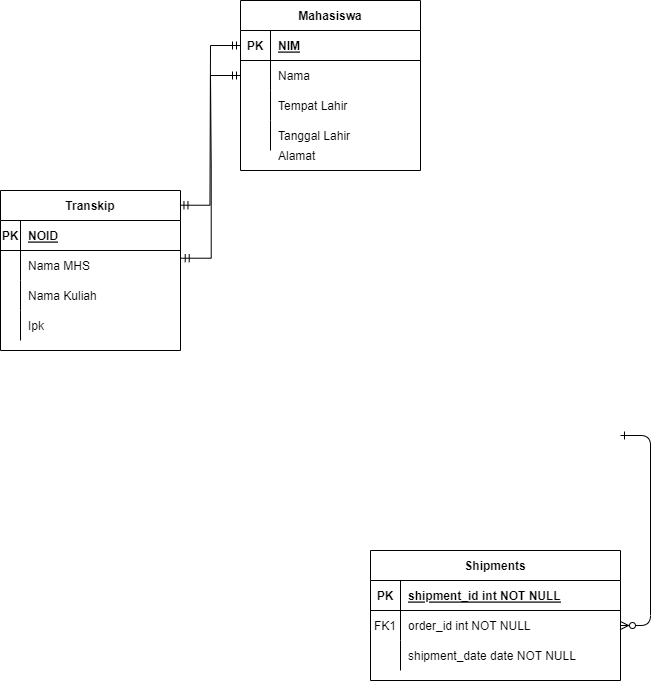

The diagram above was exported from draw.io. Its source (the exported page's mxGraphModel, read from the mxfile embedded in the PNG):
<mxGraphModel dx="700" dy="482" grid="1" gridSize="10" guides="1" tooltips="1" connect="1" arrows="1" fold="1" page="1" pageScale="1" pageWidth="850" pageHeight="1100" math="0" shadow="0">
  <root>
    <mxCell id="0" />
    <mxCell id="1" parent="0" />
    <mxCell id="e9Ru5HP760qDibO_pVWe-1" value="Transkip" style="shape=table;startSize=30;container=1;collapsible=1;childLayout=tableLayout;fixedRows=1;rowLines=0;fontStyle=1;align=center;resizeLast=1;" parent="1" vertex="1">
      <mxGeometry x="260" y="250" width="180" height="160" as="geometry" />
    </mxCell>
    <mxCell id="e9Ru5HP760qDibO_pVWe-2" value="" style="shape=tableRow;horizontal=0;startSize=0;swimlaneHead=0;swimlaneBody=0;fillColor=none;collapsible=0;dropTarget=0;points=[[0,0.5],[1,0.5]];portConstraint=eastwest;top=0;left=0;right=0;bottom=1;" parent="e9Ru5HP760qDibO_pVWe-1" vertex="1">
      <mxGeometry y="30" width="180" height="30" as="geometry" />
    </mxCell>
    <mxCell id="e9Ru5HP760qDibO_pVWe-3" value="PK" style="shape=partialRectangle;connectable=0;fillColor=none;top=0;left=0;bottom=0;right=0;fontStyle=1;overflow=hidden;" parent="e9Ru5HP760qDibO_pVWe-2" vertex="1">
      <mxGeometry width="20" height="30" as="geometry">
        <mxRectangle width="20" height="30" as="alternateBounds" />
      </mxGeometry>
    </mxCell>
    <mxCell id="e9Ru5HP760qDibO_pVWe-4" value="NOID" style="shape=partialRectangle;connectable=0;fillColor=none;top=0;left=0;bottom=0;right=0;align=left;spacingLeft=6;fontStyle=5;overflow=hidden;" parent="e9Ru5HP760qDibO_pVWe-2" vertex="1">
      <mxGeometry x="20" width="160" height="30" as="geometry">
        <mxRectangle width="160" height="30" as="alternateBounds" />
      </mxGeometry>
    </mxCell>
    <mxCell id="e9Ru5HP760qDibO_pVWe-5" value="" style="shape=tableRow;horizontal=0;startSize=0;swimlaneHead=0;swimlaneBody=0;fillColor=none;collapsible=0;dropTarget=0;points=[[0,0.5],[1,0.5]];portConstraint=eastwest;top=0;left=0;right=0;bottom=0;" parent="e9Ru5HP760qDibO_pVWe-1" vertex="1">
      <mxGeometry y="60" width="180" height="30" as="geometry" />
    </mxCell>
    <mxCell id="e9Ru5HP760qDibO_pVWe-6" value="" style="shape=partialRectangle;connectable=0;fillColor=none;top=0;left=0;bottom=0;right=0;editable=1;overflow=hidden;" parent="e9Ru5HP760qDibO_pVWe-5" vertex="1">
      <mxGeometry width="20" height="30" as="geometry">
        <mxRectangle width="20" height="30" as="alternateBounds" />
      </mxGeometry>
    </mxCell>
    <mxCell id="e9Ru5HP760qDibO_pVWe-7" value="Nama MHS" style="shape=partialRectangle;connectable=0;fillColor=none;top=0;left=0;bottom=0;right=0;align=left;spacingLeft=6;overflow=hidden;" parent="e9Ru5HP760qDibO_pVWe-5" vertex="1">
      <mxGeometry x="20" width="160" height="30" as="geometry">
        <mxRectangle width="160" height="30" as="alternateBounds" />
      </mxGeometry>
    </mxCell>
    <mxCell id="e9Ru5HP760qDibO_pVWe-8" value="" style="shape=tableRow;horizontal=0;startSize=0;swimlaneHead=0;swimlaneBody=0;fillColor=none;collapsible=0;dropTarget=0;points=[[0,0.5],[1,0.5]];portConstraint=eastwest;top=0;left=0;right=0;bottom=0;" parent="e9Ru5HP760qDibO_pVWe-1" vertex="1">
      <mxGeometry y="90" width="180" height="30" as="geometry" />
    </mxCell>
    <mxCell id="e9Ru5HP760qDibO_pVWe-9" value="" style="shape=partialRectangle;connectable=0;fillColor=none;top=0;left=0;bottom=0;right=0;editable=1;overflow=hidden;" parent="e9Ru5HP760qDibO_pVWe-8" vertex="1">
      <mxGeometry width="20" height="30" as="geometry">
        <mxRectangle width="20" height="30" as="alternateBounds" />
      </mxGeometry>
    </mxCell>
    <mxCell id="e9Ru5HP760qDibO_pVWe-10" value="Nama Kuliah" style="shape=partialRectangle;connectable=0;fillColor=none;top=0;left=0;bottom=0;right=0;align=left;spacingLeft=6;overflow=hidden;" parent="e9Ru5HP760qDibO_pVWe-8" vertex="1">
      <mxGeometry x="20" width="160" height="30" as="geometry">
        <mxRectangle width="160" height="30" as="alternateBounds" />
      </mxGeometry>
    </mxCell>
    <mxCell id="e9Ru5HP760qDibO_pVWe-11" value="" style="shape=tableRow;horizontal=0;startSize=0;swimlaneHead=0;swimlaneBody=0;fillColor=none;collapsible=0;dropTarget=0;points=[[0,0.5],[1,0.5]];portConstraint=eastwest;top=0;left=0;right=0;bottom=0;" parent="e9Ru5HP760qDibO_pVWe-1" vertex="1">
      <mxGeometry y="120" width="180" height="30" as="geometry" />
    </mxCell>
    <mxCell id="e9Ru5HP760qDibO_pVWe-12" value="" style="shape=partialRectangle;connectable=0;fillColor=none;top=0;left=0;bottom=0;right=0;editable=1;overflow=hidden;" parent="e9Ru5HP760qDibO_pVWe-11" vertex="1">
      <mxGeometry width="20" height="30" as="geometry">
        <mxRectangle width="20" height="30" as="alternateBounds" />
      </mxGeometry>
    </mxCell>
    <mxCell id="e9Ru5HP760qDibO_pVWe-13" value="Ipk" style="shape=partialRectangle;connectable=0;fillColor=none;top=0;left=0;bottom=0;right=0;align=left;spacingLeft=6;overflow=hidden;" parent="e9Ru5HP760qDibO_pVWe-11" vertex="1">
      <mxGeometry x="20" width="160" height="30" as="geometry">
        <mxRectangle width="160" height="30" as="alternateBounds" />
      </mxGeometry>
    </mxCell>
    <mxCell id="e9Ru5HP760qDibO_pVWe-14" value="Mahasiswa" style="shape=table;startSize=30;container=1;collapsible=1;childLayout=tableLayout;fixedRows=1;rowLines=0;fontStyle=1;align=center;resizeLast=1;" parent="1" vertex="1">
      <mxGeometry x="500" y="60" width="180" height="170" as="geometry" />
    </mxCell>
    <mxCell id="e9Ru5HP760qDibO_pVWe-15" value="" style="shape=tableRow;horizontal=0;startSize=0;swimlaneHead=0;swimlaneBody=0;fillColor=none;collapsible=0;dropTarget=0;points=[[0,0.5],[1,0.5]];portConstraint=eastwest;top=0;left=0;right=0;bottom=1;" parent="e9Ru5HP760qDibO_pVWe-14" vertex="1">
      <mxGeometry y="30" width="180" height="30" as="geometry" />
    </mxCell>
    <mxCell id="e9Ru5HP760qDibO_pVWe-16" value="PK" style="shape=partialRectangle;connectable=0;fillColor=none;top=0;left=0;bottom=0;right=0;fontStyle=1;overflow=hidden;" parent="e9Ru5HP760qDibO_pVWe-15" vertex="1">
      <mxGeometry width="30" height="30" as="geometry">
        <mxRectangle width="30" height="30" as="alternateBounds" />
      </mxGeometry>
    </mxCell>
    <mxCell id="e9Ru5HP760qDibO_pVWe-17" value="NIM" style="shape=partialRectangle;connectable=0;fillColor=none;top=0;left=0;bottom=0;right=0;align=left;spacingLeft=6;fontStyle=5;overflow=hidden;" parent="e9Ru5HP760qDibO_pVWe-15" vertex="1">
      <mxGeometry x="30" width="150" height="30" as="geometry">
        <mxRectangle width="150" height="30" as="alternateBounds" />
      </mxGeometry>
    </mxCell>
    <mxCell id="e9Ru5HP760qDibO_pVWe-18" value="" style="shape=tableRow;horizontal=0;startSize=0;swimlaneHead=0;swimlaneBody=0;fillColor=none;collapsible=0;dropTarget=0;points=[[0,0.5],[1,0.5]];portConstraint=eastwest;top=0;left=0;right=0;bottom=0;" parent="e9Ru5HP760qDibO_pVWe-14" vertex="1">
      <mxGeometry y="60" width="180" height="30" as="geometry" />
    </mxCell>
    <mxCell id="e9Ru5HP760qDibO_pVWe-19" value="" style="shape=partialRectangle;connectable=0;fillColor=none;top=0;left=0;bottom=0;right=0;editable=1;overflow=hidden;" parent="e9Ru5HP760qDibO_pVWe-18" vertex="1">
      <mxGeometry width="30" height="30" as="geometry">
        <mxRectangle width="30" height="30" as="alternateBounds" />
      </mxGeometry>
    </mxCell>
    <mxCell id="e9Ru5HP760qDibO_pVWe-20" value="Nama" style="shape=partialRectangle;connectable=0;fillColor=none;top=0;left=0;bottom=0;right=0;align=left;spacingLeft=6;overflow=hidden;" parent="e9Ru5HP760qDibO_pVWe-18" vertex="1">
      <mxGeometry x="30" width="150" height="30" as="geometry">
        <mxRectangle width="150" height="30" as="alternateBounds" />
      </mxGeometry>
    </mxCell>
    <mxCell id="e9Ru5HP760qDibO_pVWe-21" value="" style="shape=tableRow;horizontal=0;startSize=0;swimlaneHead=0;swimlaneBody=0;fillColor=none;collapsible=0;dropTarget=0;points=[[0,0.5],[1,0.5]];portConstraint=eastwest;top=0;left=0;right=0;bottom=0;" parent="e9Ru5HP760qDibO_pVWe-14" vertex="1">
      <mxGeometry y="90" width="180" height="30" as="geometry" />
    </mxCell>
    <mxCell id="e9Ru5HP760qDibO_pVWe-22" value="" style="shape=partialRectangle;connectable=0;fillColor=none;top=0;left=0;bottom=0;right=0;editable=1;overflow=hidden;" parent="e9Ru5HP760qDibO_pVWe-21" vertex="1">
      <mxGeometry width="30" height="30" as="geometry">
        <mxRectangle width="30" height="30" as="alternateBounds" />
      </mxGeometry>
    </mxCell>
    <mxCell id="e9Ru5HP760qDibO_pVWe-23" value="Tempat Lahir" style="shape=partialRectangle;connectable=0;fillColor=none;top=0;left=0;bottom=0;right=0;align=left;spacingLeft=6;overflow=hidden;" parent="e9Ru5HP760qDibO_pVWe-21" vertex="1">
      <mxGeometry x="30" width="150" height="30" as="geometry">
        <mxRectangle width="150" height="30" as="alternateBounds" />
      </mxGeometry>
    </mxCell>
    <mxCell id="e9Ru5HP760qDibO_pVWe-24" value="" style="shape=tableRow;horizontal=0;startSize=0;swimlaneHead=0;swimlaneBody=0;fillColor=none;collapsible=0;dropTarget=0;points=[[0,0.5],[1,0.5]];portConstraint=eastwest;top=0;left=0;right=0;bottom=0;" parent="e9Ru5HP760qDibO_pVWe-14" vertex="1">
      <mxGeometry y="120" width="180" height="30" as="geometry" />
    </mxCell>
    <mxCell id="e9Ru5HP760qDibO_pVWe-25" value="" style="shape=partialRectangle;connectable=0;fillColor=none;top=0;left=0;bottom=0;right=0;editable=1;overflow=hidden;" parent="e9Ru5HP760qDibO_pVWe-24" vertex="1">
      <mxGeometry width="30" height="30" as="geometry">
        <mxRectangle width="30" height="30" as="alternateBounds" />
      </mxGeometry>
    </mxCell>
    <UserObject label="Tanggal Lahir" link="https://app.diagrams.net/images/sidebar-er.png" id="e9Ru5HP760qDibO_pVWe-26">
      <mxCell style="shape=partialRectangle;connectable=0;fillColor=none;top=0;left=0;bottom=0;right=0;align=left;spacingLeft=6;overflow=hidden;" parent="e9Ru5HP760qDibO_pVWe-24" vertex="1">
        <mxGeometry x="30" width="150" height="30" as="geometry">
          <mxRectangle width="150" height="30" as="alternateBounds" />
        </mxGeometry>
      </mxCell>
    </UserObject>
    <mxCell id="e9Ru5HP760qDibO_pVWe-27" value="" style="shape=tableRow;horizontal=0;startSize=0;swimlaneHead=0;swimlaneBody=0;fillColor=none;collapsible=0;dropTarget=0;points=[[0,0.5],[1,0.5]];portConstraint=eastwest;top=0;left=0;right=0;bottom=0;" parent="1" vertex="1">
      <mxGeometry x="510" y="250" width="180" height="30" as="geometry" />
    </mxCell>
    <mxCell id="e9Ru5HP760qDibO_pVWe-28" value="" style="shape=partialRectangle;connectable=0;fillColor=none;top=0;left=0;bottom=0;right=0;editable=1;overflow=hidden;" parent="e9Ru5HP760qDibO_pVWe-27" vertex="1">
      <mxGeometry width="30" height="30" as="geometry">
        <mxRectangle width="30" height="30" as="alternateBounds" />
      </mxGeometry>
    </mxCell>
    <mxCell id="e9Ru5HP760qDibO_pVWe-30" value="" style="edgeStyle=entityRelationEdgeStyle;fontSize=12;html=1;endArrow=ERmandOne;startArrow=ERmandOne;rounded=0;exitX=0.997;exitY=0.092;exitDx=0;exitDy=0;exitPerimeter=0;entryX=0;entryY=0.5;entryDx=0;entryDy=0;" parent="1" source="e9Ru5HP760qDibO_pVWe-1" target="e9Ru5HP760qDibO_pVWe-15" edge="1">
      <mxGeometry width="100" height="100" relative="1" as="geometry">
        <mxPoint x="425" y="270" as="sourcePoint" />
        <mxPoint x="525" y="170" as="targetPoint" />
      </mxGeometry>
    </mxCell>
    <mxCell id="e9Ru5HP760qDibO_pVWe-31" value="" style="edgeStyle=entityRelationEdgeStyle;fontSize=12;html=1;endArrow=ERmandOne;startArrow=ERmandOne;rounded=0;exitX=1.004;exitY=0.257;exitDx=0;exitDy=0;exitPerimeter=0;entryX=0;entryY=0.5;entryDx=0;entryDy=0;" parent="1" source="e9Ru5HP760qDibO_pVWe-5" target="e9Ru5HP760qDibO_pVWe-18" edge="1">
      <mxGeometry width="100" height="100" relative="1" as="geometry">
        <mxPoint x="440" y="320" as="sourcePoint" />
        <mxPoint x="510" y="210" as="targetPoint" />
      </mxGeometry>
    </mxCell>
    <mxCell id="e9Ru5HP760qDibO_pVWe-33" value="" style="edgeStyle=entityRelationEdgeStyle;endArrow=ERzeroToMany;startArrow=ERone;endFill=1;startFill=0;" parent="1" target="e9Ru5HP760qDibO_pVWe-48" edge="1">
      <mxGeometry width="100" height="100" relative="1" as="geometry">
        <mxPoint x="879.9999999999998" y="495" as="sourcePoint" />
        <mxPoint x="640" y="535" as="targetPoint" />
      </mxGeometry>
    </mxCell>
    <mxCell id="e9Ru5HP760qDibO_pVWe-44" value="Shipments" style="shape=table;startSize=30;container=1;collapsible=1;childLayout=tableLayout;fixedRows=1;rowLines=0;fontStyle=1;align=center;resizeLast=1;" parent="1" vertex="1">
      <mxGeometry x="630" y="610" width="250" height="130" as="geometry" />
    </mxCell>
    <mxCell id="e9Ru5HP760qDibO_pVWe-45" value="" style="shape=partialRectangle;collapsible=0;dropTarget=0;pointerEvents=0;fillColor=none;points=[[0,0.5],[1,0.5]];portConstraint=eastwest;top=0;left=0;right=0;bottom=1;" parent="e9Ru5HP760qDibO_pVWe-44" vertex="1">
      <mxGeometry y="30" width="250" height="30" as="geometry" />
    </mxCell>
    <mxCell id="e9Ru5HP760qDibO_pVWe-46" value="PK" style="shape=partialRectangle;overflow=hidden;connectable=0;fillColor=none;top=0;left=0;bottom=0;right=0;fontStyle=1;" parent="e9Ru5HP760qDibO_pVWe-45" vertex="1">
      <mxGeometry width="30" height="30" as="geometry">
        <mxRectangle width="30" height="30" as="alternateBounds" />
      </mxGeometry>
    </mxCell>
    <mxCell id="e9Ru5HP760qDibO_pVWe-47" value="shipment_id int NOT NULL " style="shape=partialRectangle;overflow=hidden;connectable=0;fillColor=none;top=0;left=0;bottom=0;right=0;align=left;spacingLeft=6;fontStyle=5;" parent="e9Ru5HP760qDibO_pVWe-45" vertex="1">
      <mxGeometry x="30" width="220" height="30" as="geometry">
        <mxRectangle width="220" height="30" as="alternateBounds" />
      </mxGeometry>
    </mxCell>
    <mxCell id="e9Ru5HP760qDibO_pVWe-48" value="" style="shape=partialRectangle;collapsible=0;dropTarget=0;pointerEvents=0;fillColor=none;points=[[0,0.5],[1,0.5]];portConstraint=eastwest;top=0;left=0;right=0;bottom=0;" parent="e9Ru5HP760qDibO_pVWe-44" vertex="1">
      <mxGeometry y="60" width="250" height="30" as="geometry" />
    </mxCell>
    <mxCell id="e9Ru5HP760qDibO_pVWe-49" value="FK1" style="shape=partialRectangle;overflow=hidden;connectable=0;fillColor=none;top=0;left=0;bottom=0;right=0;" parent="e9Ru5HP760qDibO_pVWe-48" vertex="1">
      <mxGeometry width="30" height="30" as="geometry">
        <mxRectangle width="30" height="30" as="alternateBounds" />
      </mxGeometry>
    </mxCell>
    <mxCell id="e9Ru5HP760qDibO_pVWe-50" value="order_id int NOT NULL" style="shape=partialRectangle;overflow=hidden;connectable=0;fillColor=none;top=0;left=0;bottom=0;right=0;align=left;spacingLeft=6;" parent="e9Ru5HP760qDibO_pVWe-48" vertex="1">
      <mxGeometry x="30" width="220" height="30" as="geometry">
        <mxRectangle width="220" height="30" as="alternateBounds" />
      </mxGeometry>
    </mxCell>
    <mxCell id="e9Ru5HP760qDibO_pVWe-51" value="" style="shape=partialRectangle;collapsible=0;dropTarget=0;pointerEvents=0;fillColor=none;points=[[0,0.5],[1,0.5]];portConstraint=eastwest;top=0;left=0;right=0;bottom=0;" parent="e9Ru5HP760qDibO_pVWe-44" vertex="1">
      <mxGeometry y="90" width="250" height="30" as="geometry" />
    </mxCell>
    <mxCell id="e9Ru5HP760qDibO_pVWe-52" value="" style="shape=partialRectangle;overflow=hidden;connectable=0;fillColor=none;top=0;left=0;bottom=0;right=0;" parent="e9Ru5HP760qDibO_pVWe-51" vertex="1">
      <mxGeometry width="30" height="30" as="geometry">
        <mxRectangle width="30" height="30" as="alternateBounds" />
      </mxGeometry>
    </mxCell>
    <mxCell id="e9Ru5HP760qDibO_pVWe-53" value="shipment_date date NOT NULL" style="shape=partialRectangle;overflow=hidden;connectable=0;fillColor=none;top=0;left=0;bottom=0;right=0;align=left;spacingLeft=6;" parent="e9Ru5HP760qDibO_pVWe-51" vertex="1">
      <mxGeometry x="30" width="220" height="30" as="geometry">
        <mxRectangle width="220" height="30" as="alternateBounds" />
      </mxGeometry>
    </mxCell>
    <UserObject label="Alamat" link="https://app.diagrams.net/images/sidebar-er.png" id="e9Ru5HP760qDibO_pVWe-29">
      <mxCell style="shape=partialRectangle;connectable=0;fillColor=none;top=0;left=0;bottom=0;right=0;align=left;spacingLeft=6;overflow=hidden;" parent="1" vertex="1">
        <mxGeometry x="530" y="200" width="150" height="30" as="geometry">
          <mxRectangle width="150" height="30" as="alternateBounds" />
        </mxGeometry>
      </mxCell>
    </UserObject>
  </root>
</mxGraphModel>